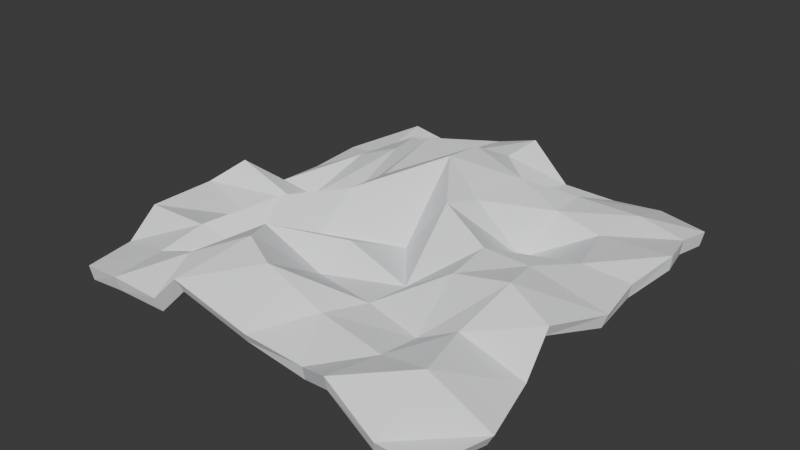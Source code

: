 # Source: napkin.blend  (saved by Blender 5.2.44; exported with 4.5.12 LTS)
import bpy
from mathutils import Matrix  # noqa: F401  (used for matrix-valued properties, if any)

bpy.ops.wm.read_factory_settings(use_empty=True)
scene = bpy.context.scene
scene.name = 'Scene'

# ---- collections
col_collection = bpy.data.collections.new('Collection'); scene.collection.children.link(col_collection)

# ---- materials (node trees are filled in below, after node groups)
mat_napkin_white = bpy.data.materials.new('Napkin_White')

# ---- material node trees
mat_napkin_white.use_nodes = True; mat_napkin_white.node_tree.nodes.clear()
_N = mat_napkin_white.node_tree.nodes; _L = mat_napkin_white.node_tree.links
n0 = _N.new('ShaderNodeBsdfPrincipled'); n0.name = 'Principled BSDF'; n0.location = (-200, 100)
n0.inputs[0].default_value = (0.92, 0.93, 0.95, 1.0)
n0.inputs[2].default_value = 0.95
n0.inputs[10].default_value = 0.005
n1 = _N.new('ShaderNodeOutputMaterial'); n1.name = 'Material Output'; n1.location = (200, 100)
_L.new(n0.outputs[0], n1.inputs[0])
n1.is_active_output = True

# ---- world
world_world = bpy.data.worlds.new('World'); scene.world = world_world
world_world.use_nodes = True; world_world.node_tree.nodes.clear()
_N = world_world.node_tree.nodes; _L = world_world.node_tree.links
n0 = _N.new('ShaderNodeOutputWorld'); n0.name = 'World Output'; n0.location = (200, 100)
n1 = _N.new('ShaderNodeBackground'); n1.name = 'Background'; n1.location = (-200, 100)
n1.inputs[0].default_value = (0.05088, 0.05088, 0.05088, 1.0)
_L.new(n1.outputs[0], n0.inputs[0])
n0.is_active_output = True
world_world.color = (0.05088, 0.05088, 0.05088)
world_world.sun_shadow_jitter_overblur = 0.0

# ---- meshes
me_napkin = bpy.data.meshes.new('Napkin')
me_napkin.from_pydata([(-0.4964, -0.4745, 0.03029), (-0.3745, -0.4948, 0.05475), (-0.2493, -0.4922, 0.04938), (-0.1494, -0.5118, 0.1402), (0.01858, -0.4884, 0.07074), (0.1539, -0.4721, 0.04671), (0.2569, -0.5206, 0.0975), (0.3767, -0.5264, 0.01607), (0.4845, -0.5282, 0.01441), (-0.5036, -0.3545, 0.03912), (-0.3666, -0.375, 0.07026), (-0.2526, -0.3883, 0.1117), (-0.09526, -0.3546, 0.1912), (-0.01108, -0.3912, 0.1735), (0.09921, -0.359, 0.08943), (0.2708, -0.3818, 0.07705), (0.3958, -0.405, 0.1126), (0.5246, -0.3768, 0.01492), (-0.5062, -0.2756, 0.1017), (-0.3583, -0.2638, 0.0949), (-0.26, -0.2222, 0.04126), (-0.1479, -0.2652, 0.1652), (-0.02641, -0.2322, 0.07517), (0.1286, -0.2532, 0.0734), (0.2639, -0.2721, 0.0556), (0.352, -0.2548, 0.09742), (0.4862, -0.2217, 0.0239), (-0.5118, -0.1019, 0.09801), (-0.3813, -0.1037, 0.04437), (-0.274, -0.09564, 0.1313), (-0.1395, -0.1086, 0.08196), (-0.01222, -0.1506, 0.1246), (0.13, -0.1404, 0.06076), (0.2423, -0.1278, 0.1285), (0.374, -0.1205, 0.1523), (0.481, -0.1458, 0.1095), (-0.4809, -0.01503, 0.1322), (-0.3606, 0.02642, 0.04752), (-0.223, 0.02293, 0.06892), (-0.1297, -0.02377, 0.1656), (0.02776, -0.0157, 0.06518), (0.1104, 0.01942, 0.1882), (0.2376, -0.01947, 0.1397), (0.3491, -0.0163, 0.135), (0.5211, 0.006858, 0.07745), (-0.475, 0.1072, 0.03768), (-0.3888, 0.1217, 0.01571), (-0.2694, 0.1171, 0.03748), (-0.1471, 0.1167, 0.1462), (0.02883, 0.1344, 0.2354), (0.1301, 0.1034, 0.1698), (0.2211, 0.1496, 0.03916), (0.4028, 0.09628, 0.1119), (0.4989, 0.1388, 0.07886), (-0.47, 0.2245, 0.03692), (-0.3608, 0.274, 0.08429), (-0.2378, 0.2676, 0.1369), (-0.1339, 0.2611, 0.1924), (0.02227, 0.245, 0.2208), (0.1468, 0.2544, 0.1706), (0.2429, 0.255, 0.1202), (0.3498, 0.2584, 0.09337), (0.5228, 0.2637, 0.1011), (-0.4859, 0.3799, 0.03481), (-0.3547, 0.35, 0.06347), (-0.2782, 0.3811, 0.1195), (-0.1412, 0.3869, 0.1118), (0.00687, 0.4002, 0.1399), (0.09568, 0.3631, 0.0851), (0.2322, 0.3552, 0.1161), (0.3846, 0.3715, 0.1085), (0.4896, 0.385, 0.07727), (-0.5041, 0.5184, 0.0126), (-0.3522, 0.4931, 0.09568), (-0.261, 0.4782, 0.08961), (-0.1048, 0.5209, 0.1089), (0.027, 0.4866, 0.1585), (0.122, 0.4865, 0.06629), (0.2448, 0.5075, 0.05299), (0.3639, 0.5203, 0.05843), (0.4971, 0.4745, 0.06516), (-0.4886, -0.4711, -0.003654), (-0.3678, -0.4874, 0.0212), (-0.2375, -0.4819, 0.01806), (-0.1414, -0.498, 0.109), (0.005782, -0.4729, 0.04207), (0.1521, -0.4642, 0.01266), (0.2569, -0.513, 0.06333), (0.3669, -0.5144, -0.01529), (0.4707, -0.5148, -0.01484), (-0.4981, -0.345, 0.005858), (-0.3626, -0.369, 0.03602), (-0.2399, -0.3853, 0.07918), (-0.09631, -0.3574, 0.1564), (-0.02403, -0.3875, 0.1412), (0.091, -0.3599, 0.05542), (0.2738, -0.3803, 0.04222), (0.3876, -0.4005, 0.0789), (0.5079, -0.3738, -0.01566), (-0.5081, -0.271, 0.06707), (-0.3589, -0.2626, 0.05993), (-0.2517, -0.2226, 0.007274), (-0.1421, -0.2734, 0.1317), (-0.03585, -0.2384, 0.04204), (0.1253, -0.2538, 0.03856), (0.2693, -0.2693, 0.02114), (0.35, -0.2475, 0.06324), (0.4692, -0.2159, -0.00615), (-0.5243, -0.1006, 0.06536), (-0.3844, -0.1042, 0.009504), (-0.2645, -0.09738, 0.09763), (-0.1381, -0.1075, 0.04701), (-0.01627, -0.147, 0.08999), (0.1328, -0.1307, 0.02725), (0.2478, -0.1178, 0.09538), (0.3691, -0.1146, 0.1181), (0.4675, -0.1374, 0.07832), (-0.497, -0.01489, 0.1011), (-0.3615, 0.01689, 0.01385), (-0.2071, 0.0195, 0.03793), (-0.1248, -0.01656, 0.1317), (0.02963, -0.004725, 0.032), (0.109, 0.02751, 0.1542), (0.236, -0.02118, 0.1048), (0.3469, -0.02299, 0.1007), (0.5099, 0.003598, 0.04447), (-0.4805, 0.09988, 0.00392), (-0.3876, 0.121, -0.01926), (-0.2559, 0.1207, 0.005379), (-0.1319, 0.125, 0.1158), (0.02782, 0.1424, 0.2013), (0.1146, 0.1059, 0.1386), (0.2114, 0.1498, 0.005513), (0.3999, 0.09349, 0.07714), (0.4926, 0.1383, 0.04443), (-0.4647, 0.2286, 0.002566), (-0.3495, 0.278, 0.05139), (-0.2237, 0.2694, 0.1049), (-0.1225, 0.2567, 0.1596), (0.01862, 0.2368, 0.187), (0.1306, 0.2479, 0.1403), (0.2354, 0.2574, 0.08613), (0.3491, 0.2614, 0.05851), (0.5197, 0.2631, 0.06621), (-0.4737, 0.3799, 0.002014), (-0.3416, 0.3486, 0.03103), (-0.2686, 0.3763, 0.08613), (-0.1356, 0.3779, 0.07846), (0.001417, 0.3922, 0.1062), (0.08492, 0.3521, 0.05366), (0.231, 0.3463, 0.08224), (0.3819, 0.3662, 0.07401), (0.4858, 0.3796, 0.04289), (-0.491, 0.5202, -0.01978), (-0.3405, 0.4938, 0.0627), (-0.2553, 0.4749, 0.05524), (-0.0982, 0.5187, 0.07456), (0.0201, 0.4893, 0.1243), (0.1146, 0.4818, 0.03241), (0.2466, 0.4961, 0.01996), (0.3626, 0.5094, 0.02523), (0.4925, 0.4655, 0.03166)], [], [(0, 1, 10, 9), (1, 2, 11, 10), (2, 3, 12, 11), (3, 4, 13, 12), (4, 5, 14, 13), (5, 6, 15, 14), (6, 7, 16, 15), (7, 8, 17, 16), (9, 10, 19, 18), (10, 11, 20, 19), (11, 12, 21, 20), (12, 13, 22, 21), (13, 14, 23, 22), (14, 15, 24, 23), (15, 16, 25, 24), (16, 17, 26, 25), (18, 19, 28, 27), (19, 20, 29, 28), (20, 21, 30, 29), (21, 22, 31, 30), (22, 23, 32, 31), (23, 24, 33, 32), (24, 25, 34, 33), (25, 26, 35, 34), (27, 28, 37, 36), (28, 29, 38, 37), (29, 30, 39, 38), (30, 31, 40, 39), (31, 32, 41, 40), (32, 33, 42, 41), (33, 34, 43, 42), (34, 35, 44, 43), (36, 37, 46, 45), (37, 38, 47, 46), (38, 39, 48, 47), (39, 40, 49, 48), (40, 41, 50, 49), (41, 42, 51, 50), (42, 43, 52, 51), (43, 44, 53, 52), (45, 46, 55, 54), (46, 47, 56, 55), (47, 48, 57, 56), (48, 49, 58, 57), (49, 50, 59, 58), (50, 51, 60, 59), (51, 52, 61, 60), (52, 53, 62, 61), (54, 55, 64, 63), (55, 56, 65, 64), (56, 57, 66, 65), (57, 58, 67, 66), (58, 59, 68, 67), (59, 60, 69, 68), (60, 61, 70, 69), (61, 62, 71, 70), (63, 64, 73, 72), (64, 65, 74, 73), (65, 66, 75, 74), (66, 67, 76, 75), (67, 68, 77, 76), (68, 69, 78, 77), (69, 70, 79, 78), (70, 71, 80, 79), (81, 90, 91, 82), (82, 91, 92, 83), (83, 92, 93, 84), (84, 93, 94, 85), (85, 94, 95, 86), (86, 95, 96, 87), (87, 96, 97, 88), (88, 97, 98, 89), (90, 99, 100, 91), (91, 100, 101, 92), (92, 101, 102, 93), (93, 102, 103, 94), (94, 103, 104, 95), (95, 104, 105, 96), (96, 105, 106, 97), (97, 106, 107, 98), (99, 108, 109, 100), (100, 109, 110, 101), (101, 110, 111, 102), (102, 111, 112, 103), (103, 112, 113, 104), (104, 113, 114, 105), (105, 114, 115, 106), (106, 115, 116, 107), (108, 117, 118, 109), (109, 118, 119, 110), (110, 119, 120, 111), (111, 120, 121, 112), (112, 121, 122, 113), (113, 122, 123, 114), (114, 123, 124, 115), (115, 124, 125, 116), (117, 126, 127, 118), (118, 127, 128, 119), (119, 128, 129, 120), (120, 129, 130, 121), (121, 130, 131, 122), (122, 131, 132, 123), (123, 132, 133, 124), (124, 133, 134, 125), (126, 135, 136, 127), (127, 136, 137, 128), (128, 137, 138, 129), (129, 138, 139, 130), (130, 139, 140, 131), (131, 140, 141, 132), (132, 141, 142, 133), (133, 142, 143, 134), (135, 144, 145, 136), (136, 145, 146, 137), (137, 146, 147, 138), (138, 147, 148, 139), (139, 148, 149, 140), (140, 149, 150, 141), (141, 150, 151, 142), (142, 151, 152, 143), (144, 153, 154, 145), (145, 154, 155, 146), (146, 155, 156, 147), (147, 156, 157, 148), (148, 157, 158, 149), (149, 158, 159, 150), (150, 159, 160, 151), (151, 160, 161, 152), (0, 9, 90, 81), (1, 0, 81, 82), (2, 1, 82, 83), (3, 2, 83, 84), (4, 3, 84, 85), (5, 4, 85, 86), (6, 5, 86, 87), (7, 6, 87, 88), (8, 7, 88, 89), (17, 8, 89, 98), (9, 18, 99, 90), (26, 17, 98, 107), (18, 27, 108, 99), (35, 26, 107, 116), (27, 36, 117, 108), (44, 35, 116, 125), (36, 45, 126, 117), (53, 44, 125, 134), (45, 54, 135, 126), (62, 53, 134, 143), (54, 63, 144, 135), (71, 62, 143, 152), (63, 72, 153, 144), (72, 73, 154, 153), (73, 74, 155, 154), (74, 75, 156, 155), (75, 76, 157, 156), (76, 77, 158, 157), (77, 78, 159, 158), (78, 79, 160, 159), (80, 71, 152, 161), (79, 80, 161, 160)])
me_napkin.materials.append(mat_napkin_white)
me_napkin.update()

# ---- objects
ob_blender_napkin = bpy.data.objects.new('Blender_Napkin', me_napkin)

# ---- transforms, parenting, visibility, modifiers, constraints
ob_blender_napkin.location = (0.0, 0.0, 0.0)

# ---- collection membership
col_collection.objects.link(ob_blender_napkin)

# ---- scene / render settings (as saved in the file)
scene.frame_start = 1; scene.frame_end = 250; scene.frame_set(1)
scene.render.engine = 'BLENDER_EEVEE_NEXT'
scene.render.bake_bias = 0.0
scene.render.bake_samples = 0
scene.render.compositor_device = 'GPU'
scene.eevee.use_volume_custom_range = False
scene.eevee.fast_gi_thickness_near = 0.1
scene.eevee.fast_gi_thickness_far = 0.0
scene.eevee.ray_tracing_options.screen_trace_thickness = 0.1
bpy.context.view_layer.update()

# ---- added for rendering (the .blend has no active camera and no usable light): camera, sun
cam_auto = bpy.data.cameras.new('AutoCamera')
cam_auto.lens = 50.0
cam_auto.sensor_width = 36.0
cam_auto.clip_end = 1000.0
ob_auto_camera = bpy.data.objects.new('AutoCamera', cam_auto)
scene.collection.objects.link(ob_auto_camera)
ob_auto_camera.location = (1.39292, -1.67494, 1.22201)
ob_auto_camera.rotation_euler = (1.09748, -7.21219e-08, 0.694738)
scene.camera = ob_auto_camera
light_auto_sun = bpy.data.lights.new('AutoSun', 'SUN')
light_auto_sun.energy = 3.0
light_auto_sun.angle = 0.0523599
ob_auto_sun = bpy.data.objects.new('AutoSun', light_auto_sun)
scene.collection.objects.link(ob_auto_sun)
ob_auto_sun.rotation_euler = (0.872665, 0.174533, 0.523599)
bpy.context.view_layer.update()
